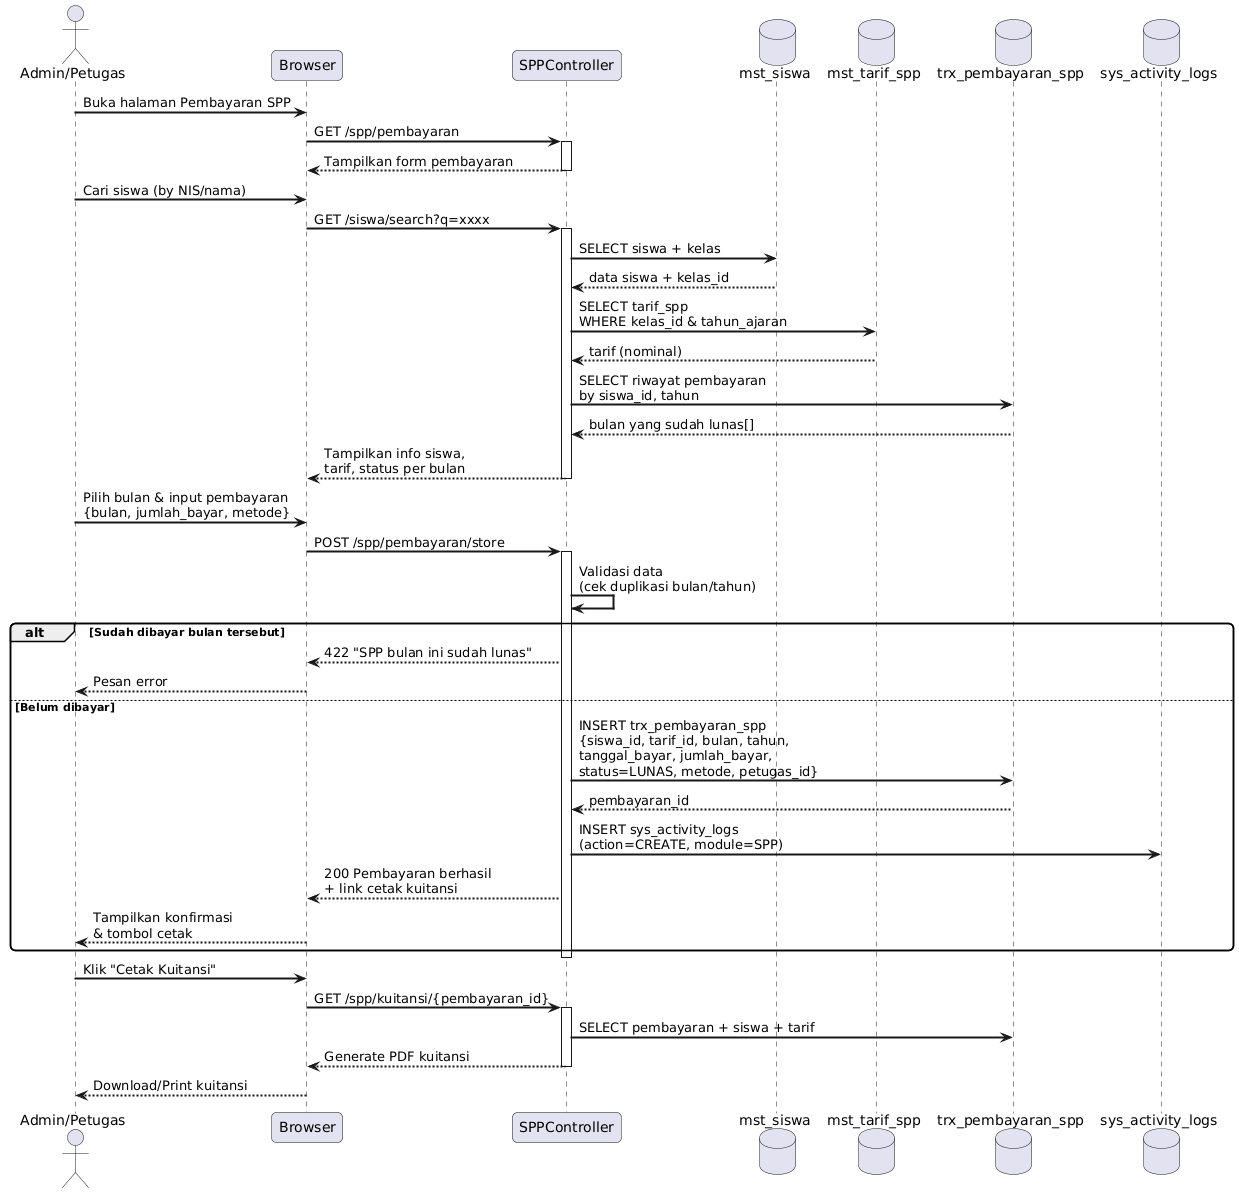

The diagram above was rendered by PlantUML. Its source (embedded in the PNG):
@startuml
skinparam sequenceArrowThickness 2
skinparam roundcorner 10

actor "Admin/Petugas" as Admin
participant "Browser" as Browser
participant "SPPController" as SPP
database "mst_siswa" as DB_Siswa
database "mst_tarif_spp" as DB_Tarif
database "trx_pembayaran_spp" as DB_Bayar
database "sys_activity_logs" as DB_Log

Admin -> Browser : Buka halaman Pembayaran SPP
Browser -> SPP : GET /spp/pembayaran
activate SPP
SPP --> Browser : Tampilkan form pembayaran
deactivate SPP

Admin -> Browser : Cari siswa (by NIS/nama)
Browser -> SPP : GET /siswa/search?q=xxxx
activate SPP
SPP -> DB_Siswa : SELECT siswa + kelas
DB_Siswa --> SPP : data siswa + kelas_id
SPP -> DB_Tarif : SELECT tarif_spp\nWHERE kelas_id & tahun_ajaran
DB_Tarif --> SPP : tarif (nominal)
SPP -> DB_Bayar : SELECT riwayat pembayaran\nby siswa_id, tahun
DB_Bayar --> SPP : bulan yang sudah lunas[]
SPP --> Browser : Tampilkan info siswa,\ntarif, status per bulan
deactivate SPP

Admin -> Browser : Pilih bulan & input pembayaran\n{bulan, jumlah_bayar, metode}
Browser -> SPP : POST /spp/pembayaran/store
activate SPP

SPP -> SPP : Validasi data\n(cek duplikasi bulan/tahun)

alt Sudah dibayar bulan tersebut
  SPP --> Browser : 422 "SPP bulan ini sudah lunas"
  Browser --> Admin : Pesan error
else Belum dibayar
  SPP -> DB_Bayar : INSERT trx_pembayaran_spp\n{siswa_id, tarif_id, bulan, tahun,\ntanggal_bayar, jumlah_bayar,\nstatus=LUNAS, metode, petugas_id}
  DB_Bayar --> SPP : pembayaran_id
  SPP -> DB_Log : INSERT sys_activity_logs\n(action=CREATE, module=SPP)
  SPP --> Browser : 200 Pembayaran berhasil\n+ link cetak kuitansi
  Browser --> Admin : Tampilkan konfirmasi\n& tombol cetak
end
deactivate SPP

Admin -> Browser : Klik "Cetak Kuitansi"
Browser -> SPP : GET /spp/kuitansi/{pembayaran_id}
activate SPP
SPP -> DB_Bayar : SELECT pembayaran + siswa + tarif
SPP --> Browser : Generate PDF kuitansi
deactivate SPP
Browser --> Admin : Download/Print kuitansi
@enduml